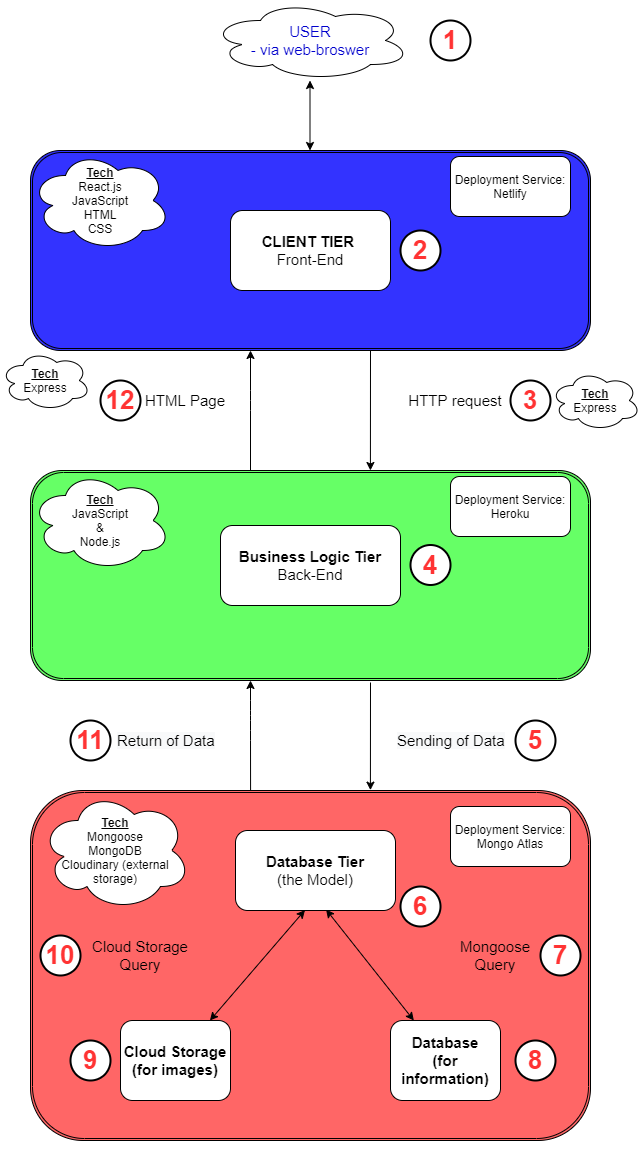

The diagram above was exported from draw.io. Its source (the exported page's mxGraphModel, read from the mxfile embedded in the PNG):
<mxGraphModel dx="2452" dy="935" grid="1" gridSize="10" guides="1" tooltips="1" connect="1" arrows="1" fold="1" page="1" pageScale="1" pageWidth="827" pageHeight="1169" math="0" shadow="0">
  <root>
    <mxCell id="0" />
    <mxCell id="1" parent="0" />
    <mxCell id="mXS7Y-lvohxHabe9uRvF-5" value="" style="shape=ext;double=1;rounded=1;whiteSpace=wrap;html=1;fillColor=#3333FF;" parent="1" vertex="1">
      <mxGeometry x="40" y="164" width="560" height="200" as="geometry" />
    </mxCell>
    <mxCell id="mXS7Y-lvohxHabe9uRvF-6" value="" style="shape=ext;double=1;rounded=1;whiteSpace=wrap;html=1;fillColor=#66FF66;" parent="1" vertex="1">
      <mxGeometry x="40" y="484" width="560" height="210" as="geometry" />
    </mxCell>
    <mxCell id="mXS7Y-lvohxHabe9uRvF-7" value="" style="shape=ext;double=1;rounded=1;whiteSpace=wrap;html=1;fillColor=#FF6666;" parent="1" vertex="1">
      <mxGeometry x="40" y="804" width="560" height="350" as="geometry" />
    </mxCell>
    <mxCell id="mXS7Y-lvohxHabe9uRvF-24" value="&lt;b&gt;Database Tier&lt;br&gt;&lt;/b&gt;(the Model)" style="rounded=1;whiteSpace=wrap;html=1;fontSize=15;align=center;fillColor=#FFFFFF;" parent="1" vertex="1">
      <mxGeometry x="245" y="844" width="160" height="80" as="geometry" />
    </mxCell>
    <mxCell id="mXS7Y-lvohxHabe9uRvF-32" value="&lt;font color=&quot;#0000cc&quot;&gt;USER&lt;br&gt;- via web-broswer&lt;br&gt;&lt;/font&gt;" style="ellipse;shape=cloud;whiteSpace=wrap;html=1;fontSize=15;fontColor=#FF9999;fillColor=#FFFFFF;align=center;" parent="1" vertex="1">
      <mxGeometry x="220" y="14" width="200" height="80" as="geometry" />
    </mxCell>
    <mxCell id="mXS7Y-lvohxHabe9uRvF-37" value="" style="endArrow=classic;startArrow=classic;html=1;fontSize=15;fontColor=#FF9999;" parent="1" edge="1">
      <mxGeometry width="50" height="50" relative="1" as="geometry">
        <mxPoint x="319.5" y="164" as="sourcePoint" />
        <mxPoint x="319.5" y="94" as="targetPoint" />
      </mxGeometry>
    </mxCell>
    <mxCell id="mXS7Y-lvohxHabe9uRvF-45" value="" style="endArrow=classic;html=1;fontSize=15;fontColor=#000000;entryX=0.607;entryY=-0.001;entryDx=0;entryDy=0;entryPerimeter=0;" parent="1" target="mXS7Y-lvohxHabe9uRvF-7" edge="1">
      <mxGeometry width="50" height="50" relative="1" as="geometry">
        <mxPoint x="380" y="696" as="sourcePoint" />
        <mxPoint x="380" y="772" as="targetPoint" />
        <Array as="points" />
      </mxGeometry>
    </mxCell>
    <mxCell id="mXS7Y-lvohxHabe9uRvF-46" value="" style="endArrow=classic;html=1;fontSize=15;fontColor=#000000;exitX=0.393;exitY=0;exitDx=0;exitDy=0;exitPerimeter=0;" parent="1" source="mXS7Y-lvohxHabe9uRvF-7" edge="1">
      <mxGeometry width="50" height="50" relative="1" as="geometry">
        <mxPoint x="260" y="794" as="sourcePoint" />
        <mxPoint x="260" y="694" as="targetPoint" />
        <Array as="points">
          <mxPoint x="260" y="744" />
          <mxPoint x="260" y="724" />
        </Array>
      </mxGeometry>
    </mxCell>
    <mxCell id="mXS7Y-lvohxHabe9uRvF-47" value="" style="endArrow=classic;html=1;fontSize=15;fontColor=#000000;" parent="1" edge="1">
      <mxGeometry width="50" height="50" relative="1" as="geometry">
        <mxPoint x="260" y="484" as="sourcePoint" />
        <mxPoint x="260" y="364" as="targetPoint" />
        <Array as="points">
          <mxPoint x="260" y="414" />
        </Array>
      </mxGeometry>
    </mxCell>
    <mxCell id="mXS7Y-lvohxHabe9uRvF-49" value="" style="endArrow=classic;html=1;fontSize=15;fontColor=#000000;entryX=0.607;entryY=0;entryDx=0;entryDy=0;entryPerimeter=0;" parent="1" target="mXS7Y-lvohxHabe9uRvF-6" edge="1">
      <mxGeometry width="50" height="50" relative="1" as="geometry">
        <mxPoint x="380" y="364" as="sourcePoint" />
        <mxPoint x="380" y="480" as="targetPoint" />
        <Array as="points" />
      </mxGeometry>
    </mxCell>
    <mxCell id="mXS7Y-lvohxHabe9uRvF-54" value="HTTP request" style="text;html=1;strokeColor=none;fillColor=none;align=center;verticalAlign=middle;whiteSpace=wrap;rounded=0;fontSize=15;fontColor=#000000;" parent="1" vertex="1">
      <mxGeometry x="390" y="404" width="150" height="20" as="geometry" />
    </mxCell>
    <mxCell id="mXS7Y-lvohxHabe9uRvF-56" value="HTML Page" style="text;html=1;strokeColor=none;fillColor=none;align=center;verticalAlign=middle;whiteSpace=wrap;rounded=0;fontSize=15;fontColor=#000000;" parent="1" vertex="1">
      <mxGeometry x="120" y="404" width="150" height="20" as="geometry" />
    </mxCell>
    <mxCell id="mXS7Y-lvohxHabe9uRvF-57" value="Mongoose Query" style="text;html=1;strokeColor=none;fillColor=none;align=center;verticalAlign=middle;whiteSpace=wrap;rounded=0;fontSize=15;fontColor=#000000;" parent="1" vertex="1">
      <mxGeometry x="450" y="954" width="110" height="30" as="geometry" />
    </mxCell>
    <mxCell id="mXS7Y-lvohxHabe9uRvF-58" value="&lt;span style=&quot;color: rgb(0 , 0 , 0) ; font-family: &amp;#34;helvetica&amp;#34; ; font-size: 15px ; font-style: normal ; font-weight: 400 ; letter-spacing: normal ; text-align: center ; text-indent: 0px ; text-transform: none ; word-spacing: 0px ; background-color: rgb(248 , 249 , 250) ; display: inline ; float: none&quot;&gt;Return of Data&lt;/span&gt;" style="text;whiteSpace=wrap;html=1;fontSize=15;fontColor=#000000;" parent="1" vertex="1">
      <mxGeometry x="125" y="739" width="140" height="30" as="geometry" />
    </mxCell>
    <mxCell id="J16ZATAk55SJlqz5_PiT-2" value="&lt;b&gt;CLIENT TIER&amp;nbsp;&lt;/b&gt;&lt;br&gt;Front-End" style="rounded=1;whiteSpace=wrap;html=1;fontSize=15;align=center;fillColor=#FFFFFF;" parent="1" vertex="1">
      <mxGeometry x="240" y="224" width="160" height="80" as="geometry" />
    </mxCell>
    <mxCell id="J16ZATAk55SJlqz5_PiT-3" value="&lt;b&gt;Business Logic Tier &lt;/b&gt;Back-End" style="rounded=1;whiteSpace=wrap;html=1;fontSize=15;align=center;fillColor=#FFFFFF;" parent="1" vertex="1">
      <mxGeometry x="230" y="539" width="180" height="80" as="geometry" />
    </mxCell>
    <mxCell id="J16ZATAk55SJlqz5_PiT-5" value="&lt;font style=&quot;font-size: 26px;&quot;&gt;1&lt;/font&gt;" style="ellipse;whiteSpace=wrap;html=1;aspect=fixed;strokeWidth=2;fontSize=26;fontStyle=1;fontColor=#FF3333;" parent="1" vertex="1">
      <mxGeometry x="440" y="34" width="40" height="40" as="geometry" />
    </mxCell>
    <mxCell id="J16ZATAk55SJlqz5_PiT-7" value="&lt;font style=&quot;font-size: 26px&quot;&gt;2&lt;/font&gt;" style="ellipse;whiteSpace=wrap;html=1;aspect=fixed;strokeWidth=2;fontSize=26;fontStyle=1;fontColor=#FF3333;" parent="1" vertex="1">
      <mxGeometry x="410" y="244" width="40" height="40" as="geometry" />
    </mxCell>
    <mxCell id="J16ZATAk55SJlqz5_PiT-8" value="&lt;font style=&quot;font-size: 26px&quot;&gt;3&lt;/font&gt;" style="ellipse;whiteSpace=wrap;html=1;aspect=fixed;strokeWidth=2;fontSize=26;fontStyle=1;fontColor=#FF3333;" parent="1" vertex="1">
      <mxGeometry x="520" y="394" width="40" height="40" as="geometry" />
    </mxCell>
    <mxCell id="J16ZATAk55SJlqz5_PiT-9" value="&lt;font style=&quot;font-size: 26px&quot;&gt;4&lt;/font&gt;" style="ellipse;whiteSpace=wrap;html=1;aspect=fixed;strokeWidth=2;fontSize=26;fontStyle=1;fontColor=#FF3333;" parent="1" vertex="1">
      <mxGeometry x="420" y="558.5" width="40" height="40" as="geometry" />
    </mxCell>
    <mxCell id="J16ZATAk55SJlqz5_PiT-10" value="" style="endArrow=classic;startArrow=classic;html=1;fontSize=26;fontColor=#FF3333;exitX=0.5;exitY=0;exitDx=0;exitDy=0;" parent="1" target="mXS7Y-lvohxHabe9uRvF-7" edge="1">
      <mxGeometry width="50" height="50" relative="1" as="geometry">
        <mxPoint x="480" y="1154" as="sourcePoint" />
        <mxPoint x="359.5" y="1004" as="targetPoint" />
      </mxGeometry>
    </mxCell>
    <mxCell id="J16ZATAk55SJlqz5_PiT-11" value="&lt;span style=&quot;color: rgb(0 , 0 , 0) ; font-family: &amp;#34;helvetica&amp;#34; ; font-size: 15px ; font-style: normal ; font-weight: 400 ; letter-spacing: normal ; text-align: center ; text-indent: 0px ; text-transform: none ; word-spacing: 0px ; background-color: rgb(248 , 249 , 250) ; display: inline ; float: none&quot;&gt;Sending of Data&lt;/span&gt;" style="text;whiteSpace=wrap;html=1;fontSize=26;fontColor=#FF3333;" parent="1" vertex="1">
      <mxGeometry x="405" y="729" width="120" height="50" as="geometry" />
    </mxCell>
    <mxCell id="J16ZATAk55SJlqz5_PiT-12" value="&lt;font style=&quot;font-size: 26px&quot;&gt;5&lt;/font&gt;" style="ellipse;whiteSpace=wrap;html=1;aspect=fixed;strokeWidth=2;fontSize=26;fontStyle=1;fontColor=#FF3333;" parent="1" vertex="1">
      <mxGeometry x="525" y="734" width="40" height="40" as="geometry" />
    </mxCell>
    <mxCell id="J16ZATAk55SJlqz5_PiT-13" value="&lt;font style=&quot;font-size: 26px&quot;&gt;6&lt;br&gt;&lt;/font&gt;" style="ellipse;whiteSpace=wrap;html=1;aspect=fixed;strokeWidth=2;fontSize=26;fontStyle=1;fontColor=#FF3333;" parent="1" vertex="1">
      <mxGeometry x="410" y="900" width="40" height="40" as="geometry" />
    </mxCell>
    <mxCell id="J16ZATAk55SJlqz5_PiT-17" value="&lt;font style=&quot;font-size: 26px&quot;&gt;7&lt;br&gt;&lt;/font&gt;" style="ellipse;whiteSpace=wrap;html=1;aspect=fixed;strokeWidth=2;fontSize=26;fontStyle=1;fontColor=#FF3333;" parent="1" vertex="1">
      <mxGeometry x="550" y="949" width="40" height="40" as="geometry" />
    </mxCell>
    <mxCell id="J16ZATAk55SJlqz5_PiT-18" value="&lt;b&gt;Database&lt;br&gt;(for information)&lt;br&gt;&lt;/b&gt;" style="rounded=1;whiteSpace=wrap;html=1;fontSize=15;align=center;fillColor=#FFFFFF;" parent="1" vertex="1">
      <mxGeometry x="400" y="1034" width="110" height="80" as="geometry" />
    </mxCell>
    <mxCell id="J16ZATAk55SJlqz5_PiT-19" value="&lt;b&gt;Cloud Storage&lt;br&gt;(for images)&lt;br&gt;&lt;/b&gt;" style="rounded=1;whiteSpace=wrap;html=1;fontSize=15;align=center;fillColor=#FFFFFF;" parent="1" vertex="1">
      <mxGeometry x="130" y="1034" width="110" height="80" as="geometry" />
    </mxCell>
    <mxCell id="J16ZATAk55SJlqz5_PiT-20" value="Cloud Storage Query" style="text;html=1;strokeColor=none;fillColor=none;align=center;verticalAlign=middle;whiteSpace=wrap;rounded=0;fontSize=15;fontColor=#000000;" parent="1" vertex="1">
      <mxGeometry x="100" y="954" width="100" height="30" as="geometry" />
    </mxCell>
    <mxCell id="J16ZATAk55SJlqz5_PiT-21" value="&lt;font style=&quot;font-size: 26px&quot;&gt;8&lt;br&gt;&lt;/font&gt;" style="ellipse;whiteSpace=wrap;html=1;aspect=fixed;strokeWidth=2;fontSize=26;fontStyle=1;fontColor=#FF3333;" parent="1" vertex="1">
      <mxGeometry x="525" y="1054" width="40" height="40" as="geometry" />
    </mxCell>
    <mxCell id="J16ZATAk55SJlqz5_PiT-22" value="&lt;font style=&quot;font-size: 26px&quot;&gt;9&lt;br&gt;&lt;/font&gt;" style="ellipse;whiteSpace=wrap;html=1;aspect=fixed;strokeWidth=2;fontSize=26;fontStyle=1;fontColor=#FF3333;" parent="1" vertex="1">
      <mxGeometry x="80" y="1054" width="40" height="40" as="geometry" />
    </mxCell>
    <mxCell id="J16ZATAk55SJlqz5_PiT-23" value="&lt;font style=&quot;font-size: 26px&quot;&gt;10&lt;br&gt;&lt;/font&gt;" style="ellipse;whiteSpace=wrap;html=1;aspect=fixed;strokeWidth=2;fontSize=26;fontStyle=1;fontColor=#FF3333;" parent="1" vertex="1">
      <mxGeometry x="50" y="949" width="40" height="40" as="geometry" />
    </mxCell>
    <mxCell id="J16ZATAk55SJlqz5_PiT-24" value="&lt;font style=&quot;font-size: 26px&quot;&gt;11&lt;br&gt;&lt;/font&gt;" style="ellipse;whiteSpace=wrap;html=1;aspect=fixed;strokeWidth=2;fontSize=26;fontStyle=1;fontColor=#FF3333;" parent="1" vertex="1">
      <mxGeometry x="80" y="734" width="40" height="40" as="geometry" />
    </mxCell>
    <mxCell id="J16ZATAk55SJlqz5_PiT-25" value="&lt;font style=&quot;font-size: 26px&quot;&gt;12&lt;br&gt;&lt;/font&gt;" style="ellipse;whiteSpace=wrap;html=1;aspect=fixed;strokeWidth=2;fontSize=26;fontStyle=1;fontColor=#FF3333;" parent="1" vertex="1">
      <mxGeometry x="110" y="394" width="40" height="40" as="geometry" />
    </mxCell>
    <mxCell id="J16ZATAk55SJlqz5_PiT-32" value="" style="endArrow=classic;startArrow=classic;html=1;fontSize=26;fontColor=#FF3333;entryX=0.434;entryY=0.995;entryDx=0;entryDy=0;entryPerimeter=0;" parent="1" source="J16ZATAk55SJlqz5_PiT-19" edge="1" target="mXS7Y-lvohxHabe9uRvF-24">
      <mxGeometry width="50" height="50" relative="1" as="geometry">
        <mxPoint x="260" y="1054" as="sourcePoint" />
        <mxPoint x="320" y="904" as="targetPoint" />
      </mxGeometry>
    </mxCell>
    <mxCell id="J16ZATAk55SJlqz5_PiT-33" value="" style="endArrow=classic;startArrow=classic;html=1;fontSize=26;fontColor=#FF3333;exitX=0.566;exitY=0.988;exitDx=0;exitDy=0;exitPerimeter=0;" parent="1" target="J16ZATAk55SJlqz5_PiT-18" edge="1" source="mXS7Y-lvohxHabe9uRvF-24">
      <mxGeometry width="50" height="50" relative="1" as="geometry">
        <mxPoint x="330" y="906" as="sourcePoint" />
        <mxPoint x="226.76470588235316" y="1044" as="targetPoint" />
      </mxGeometry>
    </mxCell>
    <mxCell id="F194zttT8ISAaprqID85-3" value="&lt;b&gt;&lt;u&gt;Tech&lt;br&gt;&lt;/u&gt;&lt;/b&gt;React.js&lt;br&gt;JavaScript&lt;br&gt;HTML&lt;br&gt;CSS" style="ellipse;shape=cloud;whiteSpace=wrap;html=1;" parent="1" vertex="1">
      <mxGeometry x="40" y="164" width="140" height="100" as="geometry" />
    </mxCell>
    <mxCell id="F194zttT8ISAaprqID85-4" value="&lt;u style=&quot;font-weight: bold&quot;&gt;Tech&lt;br&gt;&lt;/u&gt;JavaScript&lt;br&gt;&amp;amp;&lt;br&gt;Node.js&lt;br&gt;" style="ellipse;shape=cloud;whiteSpace=wrap;html=1;" parent="1" vertex="1">
      <mxGeometry x="40" y="484" width="140" height="100" as="geometry" />
    </mxCell>
    <mxCell id="F194zttT8ISAaprqID85-5" value="&lt;u style=&quot;font-weight: bold&quot;&gt;Tech&lt;/u&gt;&lt;br&gt;Mongoose&lt;br&gt;MongoDB&lt;br&gt;Cloudinary (external storage)" style="ellipse;shape=cloud;whiteSpace=wrap;html=1;" parent="1" vertex="1">
      <mxGeometry x="50" y="804" width="150" height="120" as="geometry" />
    </mxCell>
    <mxCell id="F194zttT8ISAaprqID85-6" value="&lt;u style=&quot;font-weight: bold&quot;&gt;Tech&lt;br&gt;&lt;/u&gt;&lt;span&gt;Express&lt;/span&gt;" style="ellipse;shape=cloud;whiteSpace=wrap;html=1;" parent="1" vertex="1">
      <mxGeometry x="560" y="384" width="90" height="60" as="geometry" />
    </mxCell>
    <mxCell id="F194zttT8ISAaprqID85-7" value="&lt;u style=&quot;font-weight: bold&quot;&gt;Tech&lt;br&gt;&lt;/u&gt;&lt;span&gt;Express&lt;/span&gt;" style="ellipse;shape=cloud;whiteSpace=wrap;html=1;" parent="1" vertex="1">
      <mxGeometry x="10" y="364" width="90" height="60" as="geometry" />
    </mxCell>
    <mxCell id="pH1SDqMoWxZcrHAxhI3P-3" value="&lt;span&gt;Deployment Service:&lt;/span&gt;&lt;br&gt;&lt;span&gt;Netlify&lt;/span&gt;" style="rounded=1;whiteSpace=wrap;html=1;" vertex="1" parent="1">
      <mxGeometry x="460" y="170" width="120" height="60" as="geometry" />
    </mxCell>
    <mxCell id="pH1SDqMoWxZcrHAxhI3P-4" value="&lt;span&gt;Deployment Service:&lt;/span&gt;&lt;br&gt;&lt;span&gt;Heroku&lt;/span&gt;" style="rounded=1;whiteSpace=wrap;html=1;" vertex="1" parent="1">
      <mxGeometry x="460" y="490" width="120" height="60" as="geometry" />
    </mxCell>
    <mxCell id="pH1SDqMoWxZcrHAxhI3P-5" value="&lt;span&gt;Deployment Service:&lt;/span&gt;&lt;br&gt;&lt;span&gt;Mongo Atlas&lt;/span&gt;" style="rounded=1;whiteSpace=wrap;html=1;" vertex="1" parent="1">
      <mxGeometry x="460" y="820" width="120" height="60" as="geometry" />
    </mxCell>
  </root>
</mxGraphModel>